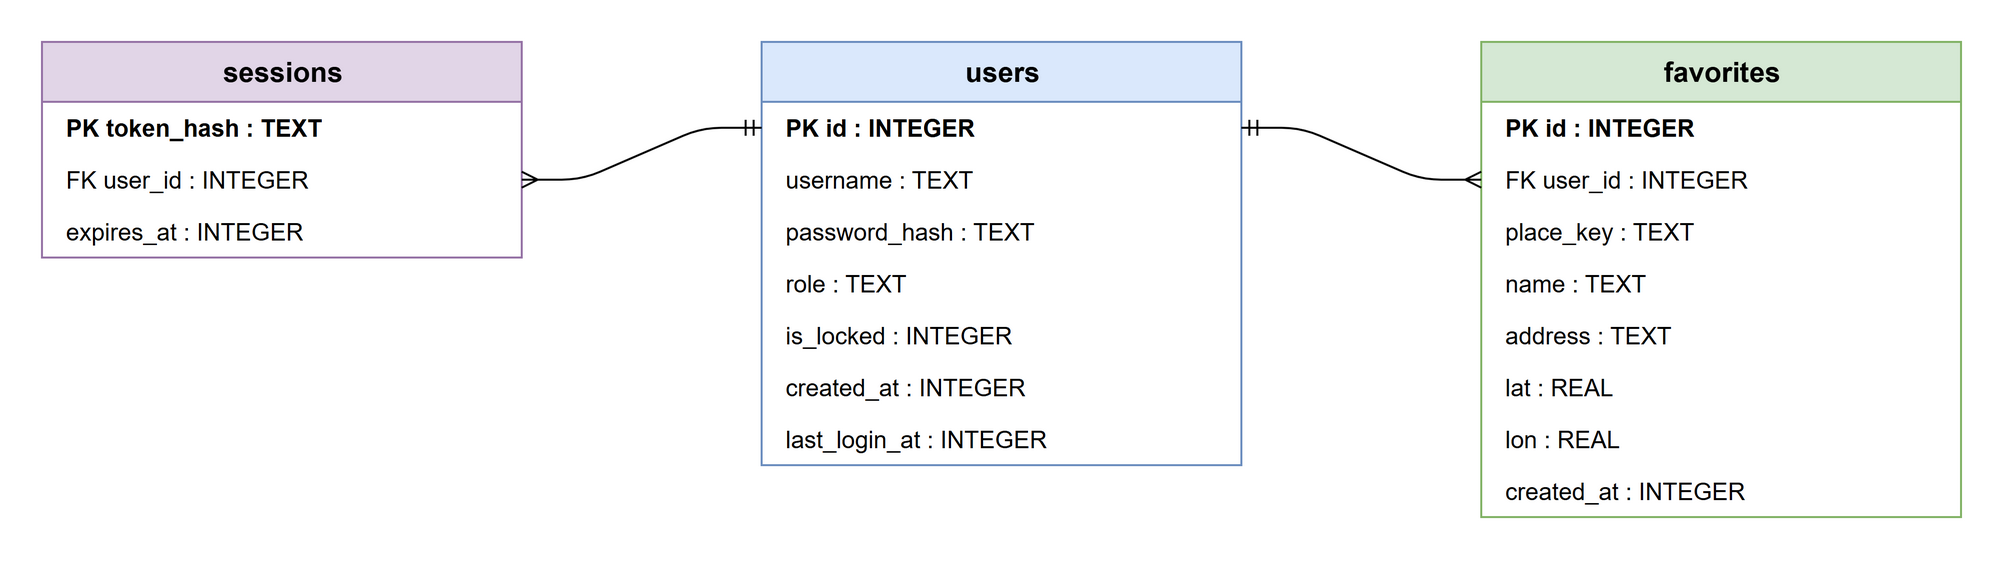

The diagram above was exported from draw.io. Its source (the exported page's mxGraphModel, read from the mxfile embedded in the PNG):
<mxGraphModel grid="1" gridSize="10">
  <root>
    <mxCell id="0" />
    <mxCell id="1" parent="0" />
    <mxCell id="ses" value="sessions" style="swimlane;fontStyle=1;childLayout=stackLayout;horizontal=1;startSize=30;horizontalStack=0;resizeParent=1;resizeParentMax=0;resizeLast=0;collapsible=0;marginBottom=0;html=1;fillColor=#e1d5e7;strokeColor=#9673a6;fontSize=14;" vertex="1" parent="1">
      <mxGeometry x="40" y="40" width="240" height="108" as="geometry" />
    </mxCell>
    <mxCell id="s_token" value="PK  token_hash : TEXT" style="text;strokeColor=none;fillColor=none;align=left;verticalAlign=middle;spacingLeft=10;overflow=hidden;rotatable=0;points=[[0,0.5],[1,0.5]];portConstraint=eastwest;html=1;fontStyle=1;" vertex="1" parent="ses">
      <mxGeometry y="30" width="240" height="26" as="geometry" />
    </mxCell>
    <mxCell id="s_user" value="FK  user_id : INTEGER" style="text;strokeColor=none;fillColor=none;align=left;verticalAlign=middle;spacingLeft=10;overflow=hidden;rotatable=0;points=[[0,0.5],[1,0.5]];portConstraint=eastwest;html=1;" vertex="1" parent="ses">
      <mxGeometry y="56" width="240" height="26" as="geometry" />
    </mxCell>
    <mxCell id="s_exp" value="expires_at : INTEGER" style="text;strokeColor=none;fillColor=none;align=left;verticalAlign=middle;spacingLeft=10;overflow=hidden;rotatable=0;points=[[0,0.5],[1,0.5]];portConstraint=eastwest;html=1;" vertex="1" parent="ses">
      <mxGeometry y="82" width="240" height="26" as="geometry" />
    </mxCell>
    <mxCell id="users" value="users" style="swimlane;fontStyle=1;childLayout=stackLayout;horizontal=1;startSize=30;horizontalStack=0;resizeParent=1;resizeParentMax=0;resizeLast=0;collapsible=0;marginBottom=0;html=1;fillColor=#dae8fc;strokeColor=#6c8ebf;fontSize=14;" vertex="1" parent="1">
      <mxGeometry x="400" y="40" width="240" height="212" as="geometry" />
    </mxCell>
    <mxCell id="u_id" value="PK  id : INTEGER" style="text;strokeColor=none;fillColor=none;align=left;verticalAlign=middle;spacingLeft=10;overflow=hidden;rotatable=0;points=[[0,0.5],[1,0.5]];portConstraint=eastwest;html=1;fontStyle=1;" vertex="1" parent="users">
      <mxGeometry y="30" width="240" height="26" as="geometry" />
    </mxCell>
    <mxCell id="u_name" value="username : TEXT" style="text;strokeColor=none;fillColor=none;align=left;verticalAlign=middle;spacingLeft=10;overflow=hidden;rotatable=0;points=[[0,0.5],[1,0.5]];portConstraint=eastwest;html=1;" vertex="1" parent="users">
      <mxGeometry y="56" width="240" height="26" as="geometry" />
    </mxCell>
    <mxCell id="u_pass" value="password_hash : TEXT" style="text;strokeColor=none;fillColor=none;align=left;verticalAlign=middle;spacingLeft=10;overflow=hidden;rotatable=0;points=[[0,0.5],[1,0.5]];portConstraint=eastwest;html=1;" vertex="1" parent="users">
      <mxGeometry y="82" width="240" height="26" as="geometry" />
    </mxCell>
    <mxCell id="u_role" value="role : TEXT" style="text;strokeColor=none;fillColor=none;align=left;verticalAlign=middle;spacingLeft=10;overflow=hidden;rotatable=0;points=[[0,0.5],[1,0.5]];portConstraint=eastwest;html=1;" vertex="1" parent="users">
      <mxGeometry y="108" width="240" height="26" as="geometry" />
    </mxCell>
    <mxCell id="u_lock" value="is_locked : INTEGER" style="text;strokeColor=none;fillColor=none;align=left;verticalAlign=middle;spacingLeft=10;overflow=hidden;rotatable=0;points=[[0,0.5],[1,0.5]];portConstraint=eastwest;html=1;" vertex="1" parent="users">
      <mxGeometry y="134" width="240" height="26" as="geometry" />
    </mxCell>
    <mxCell id="u_created" value="created_at : INTEGER" style="text;strokeColor=none;fillColor=none;align=left;verticalAlign=middle;spacingLeft=10;overflow=hidden;rotatable=0;points=[[0,0.5],[1,0.5]];portConstraint=eastwest;html=1;" vertex="1" parent="users">
      <mxGeometry y="160" width="240" height="26" as="geometry" />
    </mxCell>
    <mxCell id="u_login" value="last_login_at : INTEGER" style="text;strokeColor=none;fillColor=none;align=left;verticalAlign=middle;spacingLeft=10;overflow=hidden;rotatable=0;points=[[0,0.5],[1,0.5]];portConstraint=eastwest;html=1;" vertex="1" parent="users">
      <mxGeometry y="186" width="240" height="26" as="geometry" />
    </mxCell>
    <mxCell id="fav" value="favorites" style="swimlane;fontStyle=1;childLayout=stackLayout;horizontal=1;startSize=30;horizontalStack=0;resizeParent=1;resizeParentMax=0;resizeLast=0;collapsible=0;marginBottom=0;html=1;fillColor=#d5e8d4;strokeColor=#82b366;fontSize=14;" vertex="1" parent="1">
      <mxGeometry x="760" y="40" width="240" height="238" as="geometry" />
    </mxCell>
    <mxCell id="f_id" value="PK  id : INTEGER" style="text;strokeColor=none;fillColor=none;align=left;verticalAlign=middle;spacingLeft=10;overflow=hidden;rotatable=0;points=[[0,0.5],[1,0.5]];portConstraint=eastwest;html=1;fontStyle=1;" vertex="1" parent="fav">
      <mxGeometry y="30" width="240" height="26" as="geometry" />
    </mxCell>
    <mxCell id="f_user" value="FK  user_id : INTEGER" style="text;strokeColor=none;fillColor=none;align=left;verticalAlign=middle;spacingLeft=10;overflow=hidden;rotatable=0;points=[[0,0.5],[1,0.5]];portConstraint=eastwest;html=1;" vertex="1" parent="fav">
      <mxGeometry y="56" width="240" height="26" as="geometry" />
    </mxCell>
    <mxCell id="f_key" value="place_key : TEXT" style="text;strokeColor=none;fillColor=none;align=left;verticalAlign=middle;spacingLeft=10;overflow=hidden;rotatable=0;points=[[0,0.5],[1,0.5]];portConstraint=eastwest;html=1;" vertex="1" parent="fav">
      <mxGeometry y="82" width="240" height="26" as="geometry" />
    </mxCell>
    <mxCell id="f_name" value="name : TEXT" style="text;strokeColor=none;fillColor=none;align=left;verticalAlign=middle;spacingLeft=10;overflow=hidden;rotatable=0;points=[[0,0.5],[1,0.5]];portConstraint=eastwest;html=1;" vertex="1" parent="fav">
      <mxGeometry y="108" width="240" height="26" as="geometry" />
    </mxCell>
    <mxCell id="f_addr" value="address : TEXT" style="text;strokeColor=none;fillColor=none;align=left;verticalAlign=middle;spacingLeft=10;overflow=hidden;rotatable=0;points=[[0,0.5],[1,0.5]];portConstraint=eastwest;html=1;" vertex="1" parent="fav">
      <mxGeometry y="134" width="240" height="26" as="geometry" />
    </mxCell>
    <mxCell id="f_lat" value="lat : REAL" style="text;strokeColor=none;fillColor=none;align=left;verticalAlign=middle;spacingLeft=10;overflow=hidden;rotatable=0;points=[[0,0.5],[1,0.5]];portConstraint=eastwest;html=1;" vertex="1" parent="fav">
      <mxGeometry y="160" width="240" height="26" as="geometry" />
    </mxCell>
    <mxCell id="f_lon" value="lon : REAL" style="text;strokeColor=none;fillColor=none;align=left;verticalAlign=middle;spacingLeft=10;overflow=hidden;rotatable=0;points=[[0,0.5],[1,0.5]];portConstraint=eastwest;html=1;" vertex="1" parent="fav">
      <mxGeometry y="186" width="240" height="26" as="geometry" />
    </mxCell>
    <mxCell id="f_created" value="created_at : INTEGER" style="text;strokeColor=none;fillColor=none;align=left;verticalAlign=middle;spacingLeft=10;overflow=hidden;rotatable=0;points=[[0,0.5],[1,0.5]];portConstraint=eastwest;html=1;" vertex="1" parent="fav">
      <mxGeometry y="212" width="240" height="26" as="geometry" />
    </mxCell>
    <mxCell id="e_fav" style="edgeStyle=entityRelationEdgeStyle;html=1;endArrow=ERmany;startArrow=ERmandOne;endFill=0;startFill=0;exitX=1;exitY=0.5;exitDx=0;exitDy=0;entryX=0;entryY=0.5;entryDx=0;entryDy=0;" edge="1" parent="1" source="u_id" target="f_user">
      <mxGeometry relative="1" as="geometry" />
    </mxCell>
    <mxCell id="e_ses" style="edgeStyle=entityRelationEdgeStyle;html=1;endArrow=ERmany;startArrow=ERmandOne;endFill=0;startFill=0;exitX=0;exitY=0.5;exitDx=0;exitDy=0;entryX=1;entryY=0.5;entryDx=0;entryDy=0;" edge="1" parent="1" source="u_id" target="s_user">
      <mxGeometry relative="1" as="geometry" />
    </mxCell>
  </root>
</mxGraphModel>